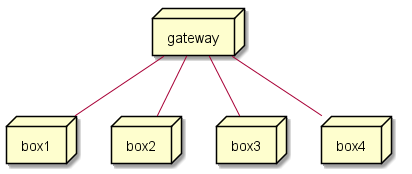

The diagram above was rendered by PlantUML. Its source (embedded in the PNG):
@startuml
node gateway
node box1
node box2
node box3
node box4
gateway -- box1
gateway -- box2
gateway -- box3
gateway -- box4
@enduml